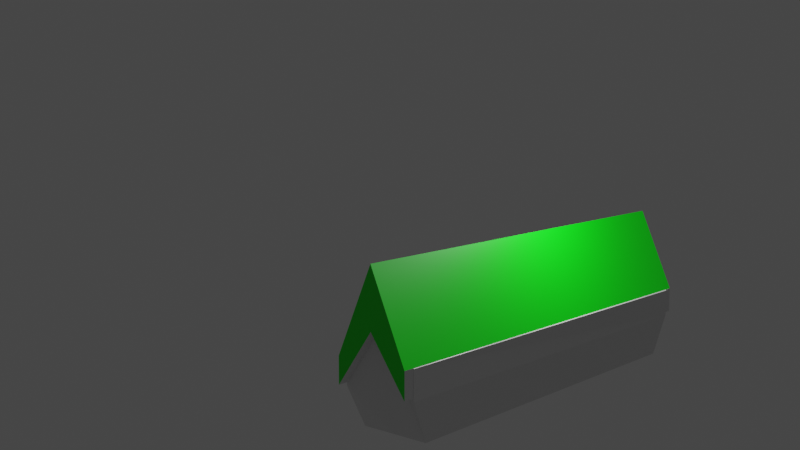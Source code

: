 # Source: house.blend  (saved by Blender 3.2.14; exported with 4.5.12 LTS)
import bpy
from mathutils import Matrix  # noqa: F401  (used for matrix-valued properties, if any)

bpy.ops.wm.read_factory_settings(use_empty=True)
scene = bpy.context.scene
scene.name = 'Scene'

# ---- collections
col_collection = bpy.data.collections.new('Collection'); scene.collection.children.link(col_collection)

# ---- materials (node trees are filled in below, after node groups)
mat_material = bpy.data.materials.new('Material')
mat_material.alpha_threshold = 0.0
mat_material.use_transparent_shadow = False
mat_material.line_color = (0.0, 0.0, 0.0, 1.0)
mat_material_001 = bpy.data.materials.new('Material.001')
mat_material_001.use_transparent_shadow = False
mat_material_002 = bpy.data.materials.new('Material.002')
mat_material_002.use_transparent_shadow = False

# ---- material node trees
mat_material.use_nodes = True; mat_material.node_tree.nodes.clear()
_N = mat_material.node_tree.nodes; _L = mat_material.node_tree.links
n0 = _N.new('ShaderNodeOutputMaterial'); n0.name = 'Material Output'; n0.location = (300, 300)
n1 = _N.new('ShaderNodeBsdfPrincipled'); n1.name = 'Principled BSDF'; n1.location = (10, 300)
n1.distribution = 'GGX'
n1.subsurface_method = 'RANDOM_WALK_SKIN'
n1.inputs[0].default_value = (0.7991, 0.7991, 0.7991, 1.0)
n1.inputs[2].default_value = 0.4
n1.inputs[3].default_value = 1.45
n1.inputs[27].default_value = (0.0, 0.0, 0.0, 1.0)
n1.inputs[28].default_value = 1.0
_L.new(n1.outputs[0], n0.inputs[0])
n0.is_active_output = True
mat_material_001.use_nodes = True; mat_material_001.node_tree.nodes.clear()
_N = mat_material_001.node_tree.nodes; _L = mat_material_001.node_tree.links
n0 = _N.new('ShaderNodeBsdfPrincipled'); n0.name = 'Principled BSDF'; n0.location = (10, 300)
n0.distribution = 'GGX'
n0.subsurface_method = 'RANDOM_WALK_SKIN'
n0.inputs[0].default_value = (0.0, 0.8, 0.003922, 1.0)
n0.inputs[3].default_value = 1.45
n0.inputs[27].default_value = (0.0, 0.0, 0.0, 1.0)
n0.inputs[28].default_value = 1.0
n1 = _N.new('ShaderNodeOutputMaterial'); n1.name = 'Material Output'; n1.location = (300, 300)
_L.new(n0.outputs[0], n1.inputs[0])
n1.is_active_output = True
mat_material_002.use_nodes = True; mat_material_002.node_tree.nodes.clear()
_N = mat_material_002.node_tree.nodes; _L = mat_material_002.node_tree.links
n0 = _N.new('ShaderNodeBsdfPrincipled'); n0.name = 'Principled BSDF'; n0.location = (10, 300)
n0.distribution = 'GGX'
n0.subsurface_method = 'RANDOM_WALK_SKIN'
n0.inputs[0].default_value = (0.0006694, 0.0, 0.8, 1.0)
n0.inputs[3].default_value = 1.45
n0.inputs[27].default_value = (0.0, 0.0, 0.0, 1.0)
n0.inputs[28].default_value = 1.0
n1 = _N.new('ShaderNodeOutputMaterial'); n1.name = 'Material Output'; n1.location = (300, 300)
_L.new(n0.outputs[0], n1.inputs[0])
n1.is_active_output = True

# ---- world
world_world = bpy.data.worlds.new('World'); scene.world = world_world
world_world.use_nodes = True; world_world.node_tree.nodes.clear()
_N = world_world.node_tree.nodes; _L = world_world.node_tree.links
n0 = _N.new('ShaderNodeOutputWorld'); n0.name = 'World Output'; n0.location = (300, 300)
n1 = _N.new('ShaderNodeBackground'); n1.name = 'Background'; n1.location = (10, 300)
n1.inputs[0].default_value = (0.05088, 0.05088, 0.05088, 1.0)
_L.new(n1.outputs[0], n0.inputs[0])
n0.is_active_output = True
world_world.color = (0.05088, 0.05088, 0.05088)
world_world.use_sun_shadow = False
world_world.sun_shadow_jitter_overblur = 0.0

# ---- cameras
cam_camera = bpy.data.cameras.new('Camera')
cam_camera.clip_end = 100.0
cam_camera.ortho_scale = 7.314

# ---- lights
light_light = bpy.data.lights.new('Light', 'POINT')
light_light.transmission_factor = 0.0
light_light.energy = 1000.0
light_light.shadow_soft_size = 0.1
light_light.shadow_maximum_resolution = 0.006
light_light.use_absolute_resolution = True
light_sun = bpy.data.lights.new('Sun', 'SUN')
light_sun.transmission_factor = 0.0
light_sun.energy = 1.0
light_sun.shadow_soft_size = 0.125

# ---- meshes
me_cube = bpy.data.meshes.new('Cube')
me_cube.from_pydata([(10.87, 1.082, 0.9771), (10.32, 1.0, -1.0), (10.88, -1.097, 0.9769), (10.32, -1.0, -1.0), (-1.551, 1.098, 0.9769), (-1.0, 1.0, -1.0), (-1.551, -1.097, 0.9769), (-1.0, -1.0, -1.0), (-1.0, 0.0, -1.0), (-1.865, -0.00748, 3.414), (11.19, 0.0002808, 3.414), (10.32, 0.0, -1.0), (-1.864, 1.061, 0.2552), (11.19, -1.071, 0.2539), (-1.868, -1.071, 0.2542), (11.19, 1.071, 0.2539), (10.87, -0.004632, 1.714), (-1.551, 0.0002808, 1.714), (-1.551, -1.097, 0.1715), (-1.551, -1.097, 0.9769), (10.88, -1.097, 0.9769), (-1.551, 1.098, 0.9769), (10.87, 1.082, 0.9771), (10.87, 1.088, 0.1717), (10.88, -1.097, 0.1715), (-1.551, 1.098, 0.1715), (-1.551, 0.0002808, 1.714), (10.87, -0.004632, 1.714), (-1.551, -1.097, 0.1715), (-1.551, -1.097, 0.9769), (10.88, -1.097, 0.9769), (-1.551, 1.098, 0.9769), (10.87, 1.082, 0.9771), (10.87, 1.088, 0.1717), (10.88, -1.097, 0.1715), (-1.551, 1.098, 0.1715), (-1.551, 0.0002808, 1.714), (10.87, -0.004632, 1.714), (-1.551, -1.097, 0.1715), (-1.551, -1.071, 0.9939), (10.88, -1.071, 0.9939), (-1.551, 1.071, 0.9939), (10.87, 1.056, 0.9941), (10.87, 1.088, 0.1717), (10.88, -1.097, 0.1715), (-1.551, 1.098, 0.1715), (-1.551, 0.0002808, 1.76), (10.87, -0.004633, 1.76), (-1.551, -1.071, 0.2539), (11.19, -1.071, 0.9939), (-1.868, -1.071, 0.9939), (11.19, 1.071, 0.9939), (-1.861, 1.056, 0.9941), (10.87, 1.061, 0.2552), (10.88, -1.071, 0.2542), (-1.551, 1.071, 0.2539), (11.19, 0.0002808, 1.76), (-1.866, -0.004633, 1.76)], [], [(9, 10, 49, 50), (24, 20, 19, 18), (56, 10, 51, 15), (8, 11, 3, 7), (57, 9, 50, 14), (25, 4, 22, 23), (12, 52, 9, 57), (5, 1, 11, 8), (13, 49, 10, 56), (52, 51, 10, 9), (7, 18, 26, 8), (1, 23, 27, 11), (5, 25, 23, 1), (11, 27, 24, 3), (8, 26, 25, 5), (3, 24, 18, 7), (6, 28, 18, 19), (2, 6, 19, 20), (21, 0, 22, 4), (0, 33, 23, 22), (34, 2, 20, 24), (35, 21, 4, 25), (28, 17, 26, 18), (33, 16, 27, 23), (16, 34, 24, 27), (17, 35, 25, 26), (29, 38, 28, 6), (30, 29, 6, 2), (31, 32, 0, 21), (32, 43, 33, 0), (44, 30, 2, 34), (45, 31, 21, 35), (38, 36, 17, 28), (43, 37, 16, 33), (37, 44, 34, 16), (36, 45, 35, 17), (39, 48, 38, 29), (40, 39, 29, 30), (41, 42, 32, 31), (42, 53, 43, 32), (54, 40, 30, 44), (55, 41, 31, 45), (48, 46, 36, 38), (53, 47, 37, 43), (47, 54, 44, 37), (46, 55, 45, 36), (49, 13, 48, 39), (50, 49, 39, 40), (51, 52, 42, 41), (52, 12, 53, 42), (14, 50, 40, 54), (15, 51, 41, 55), (13, 56, 46, 48), (12, 57, 47, 53), (57, 14, 54, 47), (56, 15, 55, 46)])
me_cube.polygons.foreach_set('material_index', [1, 0, 1, 0, 1, 0, 1, 0, 1, 1, 0, 0, 0, 0, 0, 0, 0, 0, 0, 0, 0, 0, 0, 0, 0, 0, 0, 0, 0, 0, 0, 0, 0, 0, 0, 0, 0, 0, 0, 0, 0, 0, 0, 0, 0, 0, 0, 0, 0, 0, 0, 0, 0, 0, 0, 0])
_uv = me_cube.uv_layers.new(name='UVMap')
_uv.uv.foreach_set('vector', [0.625, 0.625, 0.875, 0.625, 0.875, 0.7488, 0.6216, 0.747, 0.5333, 0.75, 0.625, 0.75, 0.625, 1.0, 0.5333, 1.0, 0.5357, 0.125, 0.625, 0.125, 0.6216, 0.247, 0.5384, 0.247, 0.125, 0.625, 0.375, 0.625, 0.375, 0.75, 0.125, 0.75, 0.5357, 0.625, 0.625, 0.625, 0.6216, 0.747, 0.5384, 0.747, 0.5333, 0.25, 0.625, 0.25, 0.625, 0.5, 0.5333, 0.5, 0.5384, 0.503, 0.6216, 0.5031, 0.625, 0.625, 0.5357, 0.625, 0.125, 0.5, 0.375, 0.5, 0.375, 0.625, 0.125, 0.625, 0.5384, 0.002997, 0.6216, 0.002997, 0.625, 0.125, 0.5357, 0.125, 0.6216, 0.5031, 0.875, 0.5012, 0.875, 0.625, 0.625, 0.625, 0.375, 0.0, 0.5333, 0.0, 0.5333, 0.125, 0.375, 0.125, 0.375, 0.5, 0.5333, 0.5, 0.5333, 0.625, 0.375, 0.625, 0.375, 0.25, 0.5333, 0.25, 0.5333, 0.5, 0.375, 0.5, 0.375, 0.625, 0.5333, 0.625, 0.5333, 0.75, 0.375, 0.75, 0.375, 0.125, 0.5333, 0.125, 0.5333, 0.25, 0.375, 0.25, 0.375, 0.75, 0.5333, 0.75, 0.5333, 1.0, 0.375, 1.0, 0.0, 0.0, 0.0, 0.0, 0.0, 0.0, 0.0, 0.0, 0.625, 0.75, 0.875, 0.75, 0.875, 0.75, 0.625, 0.75, 0.875, 0.5, 0.625, 0.5, 0.625, 0.5, 0.875, 0.5, 0.625, 0.5, 0.5333, 0.5, 0.5333, 0.5, 0.625, 0.5, 0.0, 0.0, 0.0, 0.0, 0.0, 0.0, 0.0, 0.0, 0.0, 0.0, 0.0, 0.0, 0.0, 0.0, 0.0, 0.0, 0.5333, 0.0, 0.5333, 0.125, 0.5333, 0.125, 0.5333, 0.0, 0.5333, 0.5, 0.5333, 0.625, 0.5333, 0.625, 0.5333, 0.5, 0.5333, 0.625, 0.5333, 0.75, 0.5333, 0.75, 0.5333, 0.625, 0.5333, 0.125, 0.5333, 0.25, 0.5333, 0.25, 0.5333, 0.125, 0.0, 0.0, 0.0, 0.0, 0.0, 0.0, 0.0, 0.0, 0.625, 0.75, 0.875, 0.75, 0.875, 0.75, 0.625, 0.75, 0.875, 0.5, 0.625, 0.5, 0.625, 0.5, 0.875, 0.5, 0.625, 0.5, 0.5333, 0.5, 0.5333, 0.5, 0.625, 0.5, 0.0, 0.0, 0.0, 0.0, 0.0, 0.0, 0.0, 0.0, 0.0, 0.0, 0.0, 0.0, 0.0, 0.0, 0.0, 0.0, 0.5333, 0.0, 0.5333, 0.125, 0.5333, 0.125, 0.5333, 0.0, 0.5333, 0.5, 0.5333, 0.625, 0.5333, 0.625, 0.5333, 0.5, 0.5333, 0.625, 0.5333, 0.75, 0.5333, 0.75, 0.5333, 0.625, 0.5333, 0.125, 0.5333, 0.25, 0.5333, 0.25, 0.5333, 0.125, 0.6216, 0.002997, 0.5384, 0.002997, 0.5333, 0.0, 0.625, 0.0, 0.6216, 0.747, 0.875, 0.7488, 0.875, 0.75, 0.625, 0.75, 0.875, 0.5012, 0.6216, 0.5031, 0.625, 0.5, 0.875, 0.5, 0.6216, 0.5031, 0.5384, 0.503, 0.5333, 0.5, 0.625, 0.5, 0.5384, 0.747, 0.6216, 0.747, 0.625, 0.75, 0.5333, 0.75, 0.5384, 0.247, 0.6216, 0.247, 0.625, 0.25, 0.5333, 0.25, 0.5384, 0.002997, 0.5357, 0.125, 0.5333, 0.125, 0.5333, 0.0, 0.5384, 0.503, 0.5357, 0.625, 0.5333, 0.625, 0.5333, 0.5, 0.5357, 0.625, 0.5384, 0.747, 0.5333, 0.75, 0.5333, 0.625, 0.5357, 0.125, 0.5384, 0.247, 0.5333, 0.25, 0.5333, 0.125, 0.6216, 0.002997, 0.5384, 0.002997, 0.5384, 0.002997, 0.6216, 0.002997, 0.6216, 0.747, 0.875, 0.7488, 0.875, 0.7488, 0.6216, 0.747, 0.875, 0.5012, 0.6216, 0.5031, 0.6216, 0.5031, 0.875, 0.5012, 0.6216, 0.5031, 0.5384, 0.503, 0.5384, 0.503, 0.6216, 0.5031, 0.5384, 0.747, 0.6216, 0.747, 0.6216, 0.747, 0.5384, 0.747, 0.5384, 0.247, 0.6216, 0.247, 0.6216, 0.247, 0.5384, 0.247, 0.5384, 0.002997, 0.5357, 0.125, 0.5357, 0.125, 0.5384, 0.002997, 0.5384, 0.503, 0.5357, 0.625, 0.5357, 0.625, 0.5384, 0.503, 0.5357, 0.625, 0.5384, 0.747, 0.5384, 0.747, 0.5357, 0.625, 0.5357, 0.125, 0.5384, 0.247, 0.5384, 0.247, 0.5357, 0.125])
me_cube.materials.append(mat_material)
me_cube.materials.append(mat_material_001)
me_cube.materials.append(mat_material_002)
me_cube.use_mirror_vertex_groups = False
me_cube.update()

# ---- objects
ob_cube = bpy.data.objects.new('Cube', me_cube)
ob_light = bpy.data.objects.new('Light', light_light)
ob_camera = bpy.data.objects.new('Camera', cam_camera)
ob_sun = bpy.data.objects.new('Sun', light_sun)

# ---- transforms, parenting, visibility, modifiers, constraints
ob_cube.location = (0.0, 0.0, 0.0)
ob_cube.lock_rotations_4d = False
ob_cube.empty_display_type = 'ARROWS'
ob_cube.lineart.crease_threshold = 0.0
ob_light.location = (4.076, 1.005, 5.904)
ob_light.rotation_euler = (0.6503, 0.05522, 1.866)
ob_light.lock_rotations_4d = False
ob_light.empty_display_type = 'ARROWS'
ob_light.color = (0.0, 0.0, 0.0, 0.0)
ob_light.lineart.crease_threshold = 0.0
ob_camera.location = (30.28, 17.58, 8.02)
ob_camera.rotation_euler = (1.43, -9.217e-07, 2.288)
ob_camera.lock_rotations_4d = False
ob_camera.empty_display_type = 'ARROWS'
ob_camera.color = (0.0, 0.0, 0.0, 0.0)
ob_camera.display_type = 'WIRE'
ob_camera.lineart.crease_threshold = 0.0
ob_sun.location = (-13.63, 0.0, 0.0)

# ---- collection membership
col_collection.objects.link(ob_cube)
col_collection.objects.link(ob_light)
col_collection.objects.link(ob_camera)
col_collection.objects.link(ob_sun)

# ---- scene / render settings (as saved in the file)
scene.camera = ob_camera
scene.frame_start = 1; scene.frame_end = 250; scene.frame_set(0)
scene.render.engine = 'BLENDER_EEVEE_NEXT'
scene.cycles.sampling_pattern = 'TABULATED_SOBOL'
scene.cycles.use_light_tree = False
scene.view_settings.view_transform = 'Filmic'
bpy.context.view_layer.update()

